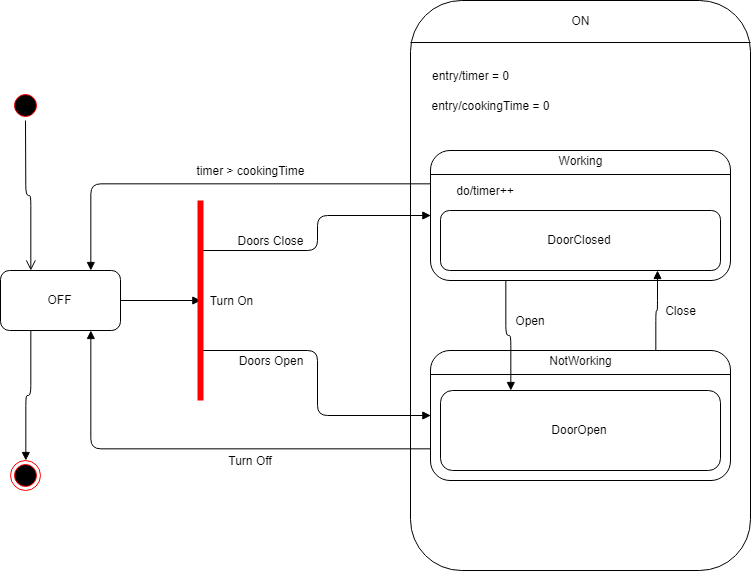

The diagram above was exported from draw.io. Its source (the exported page's mxGraphModel, read from the mxfile embedded in the PNG):
<mxGraphModel dx="1683" dy="835" grid="1" gridSize="10" guides="1" tooltips="1" connect="1" arrows="1" fold="1" page="1" pageScale="1" pageWidth="827" pageHeight="1169" math="0" shadow="0">
  <root>
    <mxCell id="0" />
    <mxCell id="1" parent="0" />
    <mxCell id="HyA-qvIbORkoVF_6VgOd-1" value="" style="rounded=1;whiteSpace=wrap;html=1;" vertex="1" parent="1">
      <mxGeometry x="450" y="70" width="340" height="570" as="geometry" />
    </mxCell>
    <mxCell id="HyA-qvIbORkoVF_6VgOd-2" value="" style="line;strokeWidth=1;fillColor=none;align=left;verticalAlign=middle;spacingTop=-1;spacingLeft=3;spacingRight=3;rotatable=0;labelPosition=right;points=[];portConstraint=eastwest;" vertex="1" parent="1">
      <mxGeometry x="450" y="108" width="340" height="8" as="geometry" />
    </mxCell>
    <mxCell id="HyA-qvIbORkoVF_6VgOd-3" value="ON" style="text;html=1;strokeColor=none;fillColor=none;align=center;verticalAlign=middle;whiteSpace=wrap;rounded=0;" vertex="1" parent="1">
      <mxGeometry x="600" y="80" width="40" height="20" as="geometry" />
    </mxCell>
    <mxCell id="HyA-qvIbORkoVF_6VgOd-4" value="&lt;div style=&quot;text-align: left&quot;&gt;&lt;span&gt;entry/timer = 0&lt;/span&gt;&lt;/div&gt;" style="text;html=1;strokeColor=none;fillColor=none;align=center;verticalAlign=middle;whiteSpace=wrap;rounded=0;" vertex="1" parent="1">
      <mxGeometry x="460" y="130" width="100" height="30" as="geometry" />
    </mxCell>
    <mxCell id="HyA-qvIbORkoVF_6VgOd-5" value="&lt;div style=&quot;text-align: left&quot;&gt;&lt;span&gt;entry/cookingTime = 0&lt;/span&gt;&lt;/div&gt;" style="text;html=1;strokeColor=none;fillColor=none;align=center;verticalAlign=middle;whiteSpace=wrap;rounded=0;" vertex="1" parent="1">
      <mxGeometry x="460" y="160" width="140" height="30" as="geometry" />
    </mxCell>
    <mxCell id="HyA-qvIbORkoVF_6VgOd-6" value="" style="rounded=1;whiteSpace=wrap;html=1;" vertex="1" parent="1">
      <mxGeometry x="470" y="220" width="300" height="130" as="geometry" />
    </mxCell>
    <mxCell id="HyA-qvIbORkoVF_6VgOd-7" value="" style="line;strokeWidth=1;fillColor=none;align=left;verticalAlign=middle;spacingTop=-1;spacingLeft=3;spacingRight=3;rotatable=0;labelPosition=right;points=[];portConstraint=eastwest;" vertex="1" parent="1">
      <mxGeometry x="470" y="240" width="300" height="8" as="geometry" />
    </mxCell>
    <mxCell id="HyA-qvIbORkoVF_6VgOd-8" value="Working" style="text;html=1;strokeColor=none;fillColor=none;align=center;verticalAlign=middle;whiteSpace=wrap;rounded=0;" vertex="1" parent="1">
      <mxGeometry x="600" y="220" width="40" height="20" as="geometry" />
    </mxCell>
    <mxCell id="HyA-qvIbORkoVF_6VgOd-9" value="DoorClosed" style="rounded=1;whiteSpace=wrap;html=1;" vertex="1" parent="1">
      <mxGeometry x="480" y="280" width="280" height="60" as="geometry" />
    </mxCell>
    <mxCell id="HyA-qvIbORkoVF_6VgOd-10" value="" style="rounded=1;whiteSpace=wrap;html=1;" vertex="1" parent="1">
      <mxGeometry x="470" y="420" width="300" height="130" as="geometry" />
    </mxCell>
    <mxCell id="HyA-qvIbORkoVF_6VgOd-11" value="" style="line;strokeWidth=1;fillColor=none;align=left;verticalAlign=middle;spacingTop=-1;spacingLeft=3;spacingRight=3;rotatable=0;labelPosition=right;points=[];portConstraint=eastwest;" vertex="1" parent="1">
      <mxGeometry x="470" y="440" width="300" height="8" as="geometry" />
    </mxCell>
    <mxCell id="HyA-qvIbORkoVF_6VgOd-12" value="NotWorking" style="text;html=1;strokeColor=none;fillColor=none;align=center;verticalAlign=middle;whiteSpace=wrap;rounded=0;" vertex="1" parent="1">
      <mxGeometry x="600" y="420" width="40" height="20" as="geometry" />
    </mxCell>
    <mxCell id="HyA-qvIbORkoVF_6VgOd-13" value="DoorOpen" style="rounded=1;whiteSpace=wrap;html=1;" vertex="1" parent="1">
      <mxGeometry x="480" y="460" width="280" height="80" as="geometry" />
    </mxCell>
    <mxCell id="HyA-qvIbORkoVF_6VgOd-14" value="do/timer++" style="text;html=1;strokeColor=none;fillColor=none;align=center;verticalAlign=middle;whiteSpace=wrap;rounded=0;" vertex="1" parent="1">
      <mxGeometry x="480" y="250" width="90" height="20" as="geometry" />
    </mxCell>
    <mxCell id="HyA-qvIbORkoVF_6VgOd-15" value="" style="endArrow=block;endFill=1;html=1;edgeStyle=orthogonalEdgeStyle;align=left;verticalAlign=top;exitX=0.75;exitY=0;exitDx=0;exitDy=0;entryX=0.776;entryY=0.997;entryDx=0;entryDy=0;entryPerimeter=0;" edge="1" parent="1" source="HyA-qvIbORkoVF_6VgOd-10" target="HyA-qvIbORkoVF_6VgOd-9">
      <mxGeometry x="-0.75" y="60" relative="1" as="geometry">
        <mxPoint x="210" y="290" as="sourcePoint" />
        <mxPoint x="370" y="290" as="targetPoint" />
        <mxPoint as="offset" />
      </mxGeometry>
    </mxCell>
    <mxCell id="HyA-qvIbORkoVF_6VgOd-17" value="" style="endArrow=block;endFill=1;html=1;edgeStyle=orthogonalEdgeStyle;align=left;verticalAlign=top;exitX=0.25;exitY=1;exitDx=0;exitDy=0;entryX=0.25;entryY=0;entryDx=0;entryDy=0;" edge="1" parent="1" source="HyA-qvIbORkoVF_6VgOd-6" target="HyA-qvIbORkoVF_6VgOd-13">
      <mxGeometry x="-0.75" y="60" relative="1" as="geometry">
        <mxPoint x="220" y="300" as="sourcePoint" />
        <mxPoint x="380" y="300" as="targetPoint" />
        <mxPoint as="offset" />
      </mxGeometry>
    </mxCell>
    <mxCell id="HyA-qvIbORkoVF_6VgOd-19" value="" style="endArrow=block;endFill=1;html=1;edgeStyle=orthogonalEdgeStyle;align=left;verticalAlign=top;exitX=0.25;exitY=1;exitDx=0;exitDy=0;entryX=0.5;entryY=0;entryDx=0;entryDy=0;" edge="1" parent="1" source="HyA-qvIbORkoVF_6VgOd-27" target="HyA-qvIbORkoVF_6VgOd-39">
      <mxGeometry x="-0.75" y="60" relative="1" as="geometry">
        <mxPoint x="30" y="140" as="sourcePoint" />
        <mxPoint x="190" y="140" as="targetPoint" />
        <mxPoint as="offset" />
      </mxGeometry>
    </mxCell>
    <mxCell id="HyA-qvIbORkoVF_6VgOd-20" value="" style="endArrow=block;endFill=1;html=1;edgeStyle=orthogonalEdgeStyle;align=left;verticalAlign=top;exitX=0;exitY=0.75;exitDx=0;exitDy=0;entryX=0.75;entryY=1;entryDx=0;entryDy=0;" edge="1" parent="1" source="HyA-qvIbORkoVF_6VgOd-10" target="HyA-qvIbORkoVF_6VgOd-27">
      <mxGeometry x="-0.75" y="60" relative="1" as="geometry">
        <mxPoint x="40" y="150" as="sourcePoint" />
        <mxPoint x="200" y="150" as="targetPoint" />
        <mxPoint as="offset" />
      </mxGeometry>
    </mxCell>
    <mxCell id="HyA-qvIbORkoVF_6VgOd-21" value="" style="endArrow=block;endFill=1;html=1;edgeStyle=orthogonalEdgeStyle;align=left;verticalAlign=top;exitX=0;exitY=0.25;exitDx=0;exitDy=0;entryX=0.75;entryY=0;entryDx=0;entryDy=0;" edge="1" parent="1" source="HyA-qvIbORkoVF_6VgOd-6" target="HyA-qvIbORkoVF_6VgOd-27">
      <mxGeometry x="-0.75" y="60" relative="1" as="geometry">
        <mxPoint x="50" y="160" as="sourcePoint" />
        <mxPoint x="210" y="160" as="targetPoint" />
        <mxPoint as="offset" />
      </mxGeometry>
    </mxCell>
    <mxCell id="HyA-qvIbORkoVF_6VgOd-22" value="" style="endArrow=block;endFill=1;html=1;edgeStyle=orthogonalEdgeStyle;align=left;verticalAlign=top;exitX=0.75;exitY=0.5;exitDx=0;exitDy=0;exitPerimeter=0;entryX=0;entryY=0.5;entryDx=0;entryDy=0;" edge="1" parent="1" source="HyA-qvIbORkoVF_6VgOd-28" target="HyA-qvIbORkoVF_6VgOd-10">
      <mxGeometry x="-0.75" y="60" relative="1" as="geometry">
        <mxPoint x="60" y="170" as="sourcePoint" />
        <mxPoint x="220" y="170" as="targetPoint" />
        <mxPoint as="offset" />
      </mxGeometry>
    </mxCell>
    <mxCell id="HyA-qvIbORkoVF_6VgOd-23" value="" style="endArrow=block;endFill=1;html=1;edgeStyle=orthogonalEdgeStyle;align=left;verticalAlign=top;exitX=0.25;exitY=0.5;exitDx=0;exitDy=0;exitPerimeter=0;entryX=0;entryY=0.5;entryDx=0;entryDy=0;" edge="1" parent="1" source="HyA-qvIbORkoVF_6VgOd-28" target="HyA-qvIbORkoVF_6VgOd-6">
      <mxGeometry x="-0.75" y="60" relative="1" as="geometry">
        <mxPoint x="70" y="180" as="sourcePoint" />
        <mxPoint x="230" y="180" as="targetPoint" />
        <mxPoint as="offset" />
      </mxGeometry>
    </mxCell>
    <mxCell id="HyA-qvIbORkoVF_6VgOd-24" value="" style="endArrow=block;endFill=1;html=1;edgeStyle=orthogonalEdgeStyle;align=left;verticalAlign=top;exitX=1;exitY=0.5;exitDx=0;exitDy=0;entryX=0.5;entryY=0.5;entryDx=0;entryDy=0;entryPerimeter=0;" edge="1" parent="1" source="HyA-qvIbORkoVF_6VgOd-27" target="HyA-qvIbORkoVF_6VgOd-28">
      <mxGeometry x="-0.75" y="60" relative="1" as="geometry">
        <mxPoint x="80" y="190" as="sourcePoint" />
        <mxPoint x="240" y="190" as="targetPoint" />
        <mxPoint as="offset" />
      </mxGeometry>
    </mxCell>
    <mxCell id="HyA-qvIbORkoVF_6VgOd-25" value="Close" style="text;html=1;strokeColor=none;fillColor=none;align=center;verticalAlign=middle;whiteSpace=wrap;rounded=0;" vertex="1" parent="1">
      <mxGeometry x="700" y="370" width="40" height="20" as="geometry" />
    </mxCell>
    <mxCell id="HyA-qvIbORkoVF_6VgOd-26" value="Open" style="text;html=1;strokeColor=none;fillColor=none;align=center;verticalAlign=middle;whiteSpace=wrap;rounded=0;" vertex="1" parent="1">
      <mxGeometry x="550" y="380" width="40" height="20" as="geometry" />
    </mxCell>
    <mxCell id="HyA-qvIbORkoVF_6VgOd-27" value="OFF" style="rounded=1;whiteSpace=wrap;html=1;" vertex="1" parent="1">
      <mxGeometry x="40" y="340" width="120" height="60" as="geometry" />
    </mxCell>
    <mxCell id="HyA-qvIbORkoVF_6VgOd-28" value="" style="shape=line;html=1;strokeWidth=6;strokeColor=#ff0000;rotation=90;" vertex="1" parent="1">
      <mxGeometry x="140" y="365" width="200" height="10" as="geometry" />
    </mxCell>
    <mxCell id="HyA-qvIbORkoVF_6VgOd-32" value="Turn On" style="text;html=1;strokeColor=none;fillColor=none;align=center;verticalAlign=middle;whiteSpace=wrap;rounded=0;" vertex="1" parent="1">
      <mxGeometry x="240" y="360" width="60" height="20" as="geometry" />
    </mxCell>
    <mxCell id="HyA-qvIbORkoVF_6VgOd-33" value="Doors Close" style="text;html=1;strokeColor=none;fillColor=none;align=center;verticalAlign=middle;whiteSpace=wrap;rounded=0;" vertex="1" parent="1">
      <mxGeometry x="270" y="300" width="80" height="20" as="geometry" />
    </mxCell>
    <mxCell id="HyA-qvIbORkoVF_6VgOd-34" value="Doors Open" style="text;html=1;strokeColor=none;fillColor=none;align=center;verticalAlign=middle;whiteSpace=wrap;rounded=0;" vertex="1" parent="1">
      <mxGeometry x="275" y="420" width="70" height="20" as="geometry" />
    </mxCell>
    <mxCell id="HyA-qvIbORkoVF_6VgOd-35" value="timer &amp;gt; cookingTime" style="text;html=1;strokeColor=none;fillColor=none;align=center;verticalAlign=middle;whiteSpace=wrap;rounded=0;" vertex="1" parent="1">
      <mxGeometry x="130" y="230" width="320" height="20" as="geometry" />
    </mxCell>
    <mxCell id="HyA-qvIbORkoVF_6VgOd-36" value="Turn Off" style="text;html=1;strokeColor=none;fillColor=none;align=center;verticalAlign=middle;whiteSpace=wrap;rounded=0;" vertex="1" parent="1">
      <mxGeometry x="130" y="520" width="320" height="20" as="geometry" />
    </mxCell>
    <mxCell id="HyA-qvIbORkoVF_6VgOd-37" value="" style="ellipse;html=1;shape=startState;fillColor=#000000;strokeColor=#ff0000;" vertex="1" parent="1">
      <mxGeometry x="50" y="160" width="30" height="30" as="geometry" />
    </mxCell>
    <mxCell id="HyA-qvIbORkoVF_6VgOd-38" value="" style="edgeStyle=orthogonalEdgeStyle;html=1;verticalAlign=bottom;endArrow=open;endSize=8;strokeColor=#000000;entryX=0.25;entryY=0;entryDx=0;entryDy=0;" edge="1" source="HyA-qvIbORkoVF_6VgOd-37" parent="1" target="HyA-qvIbORkoVF_6VgOd-27">
      <mxGeometry relative="1" as="geometry">
        <mxPoint x="70" y="335" as="targetPoint" />
      </mxGeometry>
    </mxCell>
    <mxCell id="HyA-qvIbORkoVF_6VgOd-39" value="" style="ellipse;html=1;shape=endState;fillColor=#000000;strokeColor=#ff0000;" vertex="1" parent="1">
      <mxGeometry x="50" y="530" width="30" height="30" as="geometry" />
    </mxCell>
  </root>
</mxGraphModel>